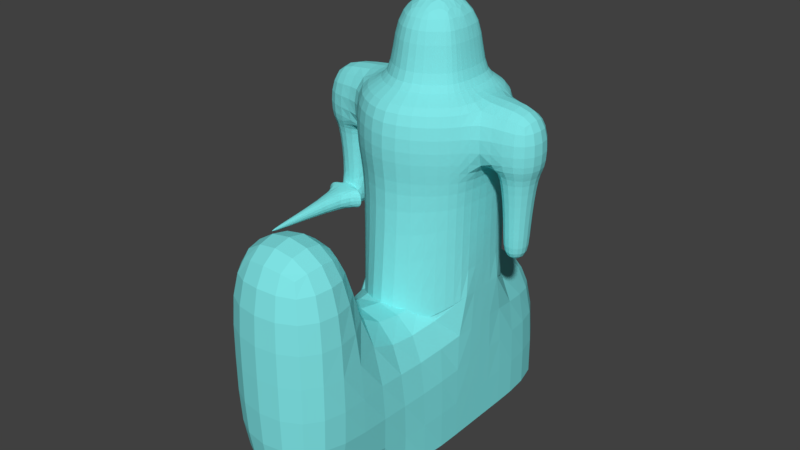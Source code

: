 # Source: LightHorsey.blend  (saved by Blender 2.79.0; exported with 4.5.12 LTS)
import bpy
from mathutils import Matrix  # noqa: F401  (used for matrix-valued properties, if any)

bpy.ops.wm.read_factory_settings(use_empty=True)
scene = bpy.context.scene
scene.name = 'Scene'

# ---- collections
col_collection_1 = bpy.data.collections.new('Collection 1'); scene.collection.children.link(col_collection_1)

# ---- materials (node trees are filled in below, after node groups)
mat_base = bpy.data.materials.new('base')
mat_base.alpha_threshold = 0.0
mat_base.use_transparent_shadow = False
mat_base.diffuse_color = (0.2178, 0.7908, 0.8, 1.0)
mat_base.roughness = 0.5

# ---- material node trees

# ---- world
world_world = bpy.data.worlds.new('World'); scene.world = world_world
world_world.color = (0.05088, 0.05088, 0.05088)
world_world.use_sun_shadow = False
world_world.sun_shadow_jitter_overblur = 0.0
world_world.cycles.sampling_method = 'MANUAL'

# ---- meshes
me_cube = bpy.data.meshes.new('Cube')
me_cube.from_pydata([(1.192e-07, -1.444, 1.188), (0.9, -0.9041, 1.188), (-0.3, 1.166, 1.188), (-0.9, 0.8959, 1.188), (-0.9, -0.9041, 1.188), (1.08, 0.4459, 1.188), (0.9, 0.8959, 1.188), (0.3, 1.166, 1.188), (-1.08, -0.4541, 1.188), (-1.08, 0.4459, 1.188), (1.08, -0.4541, 1.188), (0.3, 1.166, 0.1875), (0.9, 0.8959, 0.1875), (-0.9, 0.8959, 0.1875), (-0.3, 1.166, 0.1875), (-1.08, -0.4541, 0.1875), (-1.08, 0.4459, 0.1875), (1.192e-07, -1.444, 0.1875), (-0.9, -0.9041, 0.1875), (1.08, -0.4541, 0.1875), (0.9, -0.9041, 0.1875), (1.08, 0.4459, 0.1875), (-1.997, 0.4124, 1.188), (-1.997, -0.4876, 1.188), (-1.997, -0.4876, 0.1875), (-1.997, 0.4124, 0.1875), (1.979, -0.4632, 1.188), (1.979, 0.4368, 1.188), (1.979, -0.4632, 0.1875), (1.979, 0.4368, 0.1875), (-1.247, -0.3526, 0.1875), (-1.247, 0.2774, 0.1875), (-1.865, -0.3526, 0.1875), (-1.865, 0.2774, 0.1875), (1.29, 0.3018, 0.1875), (1.29, -0.3282, 0.1875), (1.857, 0.3018, 0.1875), (1.857, -0.3282, 0.1875), (-1.34, -0.2581, -0.8125), (-1.34, 0.1829, -0.8125), (-1.772, -0.2581, -0.8125), (-1.772, 0.1829, -0.8125), (1.375, 0.2073, -0.8125), (1.375, -0.2337, -0.8125), (1.772, 0.2073, -0.8125), (1.772, -0.2337, -0.8125), (-1.34, -0.2581, -1.312), (-1.34, 0.1829, -1.312), (-1.772, -0.2581, -1.312), (-1.772, 0.1829, -1.312), (1.375, 0.2073, -1.312), (1.375, -0.2337, -1.312), (1.772, 0.2073, -1.312), (1.772, -0.2337, -1.312), (1.192e-07, -0.7677, 1.188), (0.5, -0.4677, 1.188), (-0.1667, 0.6823, 1.188), (-0.5, 0.5323, 1.188), (-0.5, -0.4677, 1.188), (0.6, 0.2823, 1.188), (0.5, 0.5323, 1.188), (0.1667, 0.6823, 1.188), (-0.6, -0.2177, 1.188), (-0.6, 0.2823, 1.188), (0.6, -0.2177, 1.188), (1.192e-07, -0.7677, 2.188), (0.5, -0.4677, 2.188), (-0.1667, 0.6823, 2.188), (-0.5, 0.5323, 2.188), (-0.5, -0.4677, 2.188), (0.6, 0.2823, 2.188), (0.5, 0.5323, 2.188), (0.1667, 0.6823, 2.188), (-0.6, -0.2177, 2.188), (-0.6, 0.2823, 2.188), (0.6, -0.2177, 2.188), (1.192e-07, 0.004183, 2.688), (-1.665, 0.1829, -0.9365), (-1.447, 0.1829, -0.9365), (-1.665, 0.1829, -1.188), (-1.447, 0.1829, -1.188), (-1.665, 0.6329, -0.9365), (-1.447, 0.6329, -0.9365), (-1.665, 0.6329, -1.188), (-1.447, 0.6329, -1.188), (-1.405, -0.2581, -0.8875), (-1.707, -0.2581, -0.8875), (-1.405, -0.2581, -1.237), (-1.707, -0.2581, -1.237), (-1.405, -0.3931, -0.8875), (-1.707, -0.3931, -0.8875), (-1.405, -0.3931, -1.237), (-1.707, -0.3931, -1.237), (-2.016, -0.3931, -0.8875), (-2.016, -0.3931, -1.237), (-1.544, -2.193, -1.056), (-1.568, -2.193, -1.056), (-1.096, -0.3931, -1.237), (-1.096, -0.3931, -0.8875), (-1.544, -2.193, -1.069), (-1.568, -2.193, -1.069), (0.81, 0.8141, -0.1875), (-0.27, 1.057, -0.1875), (-0.972, 0.4091, -0.1875), (-0.81, -0.8059, -0.1875), (0.81, -0.8059, -0.1875), (0.972, 0.4091, -0.1875), (0.27, 1.057, -0.1875), (-0.81, 0.8141, -0.1875), (-0.972, -0.4009, -0.1875), (1.192e-07, -1.292, -0.1875), (0.972, -0.4009, -0.1875), (0.81, 0.8141, -2.194), (-0.27, 1.314, -2.639), (-0.972, 0.4091, -2.015), (-0.81, -0.8059, -2.194), (0.81, -0.8059, -2.194), (0.972, 0.4091, -2.015), (0.27, 1.314, -2.639), (-0.81, 0.8141, -2.194), (-0.972, -0.4009, -2.015), (1.192e-07, -1.605, -2.639), (0.972, -0.4009, -2.015), (-0.972, 2.356, -2.015), (0.972, 2.356, -2.015), (-0.972, -2.348, -2.015), (0.972, -2.348, -2.015), (-0.972, 0.4091, -4.556), (0.972, 0.4091, -4.556), (-0.972, -0.4009, -4.556), (0.972, -0.4009, -4.556), (-0.972, 2.356, -4.556), (0.972, 2.356, -4.556), (-0.972, -2.348, -4.556), (0.972, -2.348, -4.556), (-0.972, -3.995, -2.015), (0.972, -3.995, -2.015), (-0.972, -3.995, -4.556), (0.972, -3.995, -4.556), (-0.972, -2.348, -0.02561), (0.972, -2.348, -0.02561), (-0.972, -3.995, -0.02561), (0.972, -3.995, -0.02561)], [], [(1, 10, 64, 55), (12, 11, 7, 6), (14, 13, 3, 2), (8, 9, 22, 23), (11, 14, 2, 7), (18, 17, 0, 4), (20, 19, 10, 1), (15, 18, 4, 8), (21, 12, 6, 5), (5, 10, 26, 27), (17, 20, 1, 0), (13, 16, 9, 3), (108, 103, 16, 13), (110, 105, 20, 17), (111, 106, 21, 19), (106, 101, 12, 21), (109, 104, 18, 15), (105, 111, 19, 20), (104, 110, 17, 18), (107, 102, 14, 11), (103, 109, 15, 16), (102, 108, 13, 14), (101, 107, 11, 12), (25, 24, 23, 22), (24, 25, 33, 32), (15, 8, 23, 24), (9, 16, 25, 22), (28, 29, 27, 26), (21, 5, 27, 29), (10, 19, 28, 26), (21, 29, 36, 34), (33, 31, 39, 41), (16, 15, 30, 31), (15, 24, 32, 30), (25, 16, 31, 33), (36, 37, 45, 44), (28, 19, 35, 37), (19, 21, 34, 35), (29, 28, 37, 36), (38, 40, 86, 85), (32, 33, 41, 40), (30, 32, 40, 38), (31, 30, 38, 39), (45, 43, 51, 53), (34, 36, 44, 42), (35, 34, 42, 43), (37, 35, 43, 45), (47, 46, 48, 49), (39, 38, 46, 47), (39, 47, 80, 78), (40, 41, 49, 48), (51, 50, 52, 53), (44, 45, 53, 52), (42, 44, 52, 50), (43, 42, 50, 51), (59, 60, 71, 70), (8, 4, 58, 62), (5, 6, 60, 59), (10, 5, 59, 64), (0, 1, 55, 54), (3, 9, 63, 57), (6, 7, 61, 60), (2, 3, 57, 56), (9, 8, 62, 63), (7, 2, 56, 61), (4, 0, 54, 58), (64, 59, 70, 75), (54, 55, 66, 65), (57, 63, 74, 68), (60, 61, 72, 71), (56, 57, 68, 67), (63, 62, 73, 74), (61, 56, 67, 72), (58, 54, 65, 69), (55, 64, 75, 66), (62, 58, 69, 73), (73, 69, 76), (69, 65, 76), (65, 66, 76), (66, 75, 76), (75, 70, 76), (70, 71, 76), (71, 72, 76), (72, 67, 76), (67, 68, 76), (68, 74, 76), (74, 73, 76), (41, 39, 78, 77), (49, 41, 77, 79), (47, 49, 79, 80), (81, 82, 84, 83), (79, 77, 81, 83), (80, 79, 83, 84), (78, 80, 84, 82), (85, 86, 90, 89), (40, 48, 88, 86), (48, 46, 87, 88), (46, 38, 85, 87), (77, 78, 82, 81), (89, 91, 97, 98), (88, 87, 91, 92), (90, 86, 93), (92, 90, 93, 94), (88, 94, 93, 86), (87, 97, 91), (95, 96, 100, 99), (85, 98, 97, 87), (89, 98, 85), (92, 94, 88), (91, 89, 95, 99), (92, 91, 99, 100), (90, 92, 100, 96), (89, 90, 96, 95), (109, 103, 114, 120), (105, 110, 121, 116), (104, 109, 120, 115), (102, 107, 118, 113), (103, 108, 119, 114), (107, 101, 112, 118), (101, 106, 117, 112), (110, 104, 115, 121), (108, 102, 113, 119), (106, 111, 122, 117), (111, 105, 116, 122), (120, 114, 117, 122), (117, 124, 123, 114), (120, 125, 126, 122), (120, 129, 133, 125), (117, 128, 132, 124), (133, 134, 138, 137), (126, 134, 130, 122), (123, 131, 127, 114), (124, 132, 131, 123), (120, 114, 127, 129), (117, 122, 130, 128), (135, 137, 138, 136), (125, 133, 137, 135), (125, 135, 141, 139), (134, 126, 136, 138), (140, 139, 141, 142), (126, 125, 139, 140), (135, 136, 142, 141), (136, 126, 140, 142)])
_k = set([(77, 78), (77, 79), (78, 80), (79, 80), (89, 90), (89, 91), (90, 92), (91, 92)])
me_cube.attributes.new('sharp_edge', 'BOOLEAN', 'EDGE').data.foreach_set('value', [ (min(e.vertices), max(e.vertices)) in _k for e in me_cube.edges])
me_cube.materials.append(mat_base)
me_cube.use_remesh_preserve_volume = False
me_cube.use_remesh_preserve_attributes = False
me_cube.use_mirror_vertex_groups = False
me_cube.update()
arm_armature = bpy.data.armatures.new('Armature')  # bones are not reproduced

# ---- objects
ob_armature = bpy.data.objects.new('Armature', arm_armature)
ob_cube = bpy.data.objects.new('Cube', me_cube)
ob_empty = bpy.data.objects.new('Empty', None)

# ---- transforms, parenting, visibility, modifiers, constraints
ob_armature.location = (0.3314, -0.03721, 3.323)
ob_armature.show_in_front = True
ob_armature.lineart.crease_threshold = 0.0
ob_cube.parent = ob_armature
ob_cube.matrix_parent_inverse = Matrix(((1.0, 0.0, 0.0, -0.3314), (0.0, 1.0, 0.0, 0.03721), (0.0, 0.0, 1.0, -3.323), (0.0, 0.0, 0.0, 1.0)))
ob_cube.location = (0.3024, 0.04198, 4.602)
ob_cube.lineart.crease_threshold = 0.0
_vg = ob_cube.vertex_groups.new(name='Bone')
for _i, _w in zip([0, 1, 2, 3, 4, 5, 6, 7, 8, 9, 10, 11, 12, 13, 14, 15, 16, 17, 18, 19, 20, 21, 22, 23, 24, 25, 26, 27, 28, 29, 30, 31, 32, 33, 34, 35, 36, 37, 38, 39, 40, 41, 42, 43, 44, 45, 46, 47, 48, 49, 50, 51, 52, 53, 54, 55, 56, 57, 58, 59, 60, 61, 62, 63, 64, 65, 66, 67, 68, 69, 70, 71, 72, 73, 74, 75, 76, 77, 78, 79, 80, 81, 82, 83, 84, 85, 86, 87, 88, 89, 90, 91, 92, 93, 94, 95, 96, 97, 98, 99, 100, 101, 102, 103, 104, 105, 106, 107, 108, 109, 110, 111, 112, 113, 114, 115, 116, 117, 118, 119, 120, 121, 122, 123, 124, 125, 126, 127, 128, 129, 130, 131, 132, 133, 134, 135, 136, 137, 138, 139, 140, 141, 142], [1.0, 1.0, 1.0, 1.0, 1.0, 1.0, 1.0, 1.0, 1.0, 1.0, 1.0, 1.0, 1.0, 1.0, 1.0, 1.0, 1.0, 1.0, 1.0, 1.0, 1.0, 1.0, 1.0, 1.0, 1.0, 1.0, 1.0, 1.0, 1.0, 1.0, 1.0, 1.0, 1.0, 1.0, 1.0, 1.0, 1.0, 1.0, 1.0, 1.0, 1.0, 1.0, 1.0, 1.0, 1.0, 1.0, 1.0, 1.0, 1.0, 1.0, 1.0, 1.0, 1.0, 1.0, 1.0, 1.0, 1.0, 1.0, 1.0, 1.0, 1.0, 1.0, 1.0, 1.0, 1.0, 1.0, 1.0, 1.0, 1.0, 1.0, 1.0, 1.0, 1.0, 1.0, 1.0, 1.0, 1.0, 1.0, 1.0, 1.0, 1.0, 1.0, 1.0, 1.0, 1.0, 1.0, 1.0, 1.0, 1.0, 1.0, 1.0, 1.0, 1.0, 1.0, 1.0, 1.0, 1.0, 1.0, 1.0, 1.0, 1.0, 1.0, 1.0, 1.0, 1.0, 1.0, 1.0, 1.0, 1.0, 1.0, 1.0, 1.0, 1.0, 1.0, 1.0, 1.0, 1.0, 1.0, 1.0, 1.0, 1.0, 1.0, 1.0, 1.0, 1.0, 1.0, 1.0, 1.0, 1.0, 1.0, 1.0, 1.0, 1.0, 1.0, 1.0, 1.0, 1.0, 1.0, 1.0, 1.0, 1.0, 1.0, 1.0]): _vg.add([_i], _w, 'REPLACE')
_m = ob_cube.modifiers.new('Subsurf', 'SUBSURF')
_m.uv_smooth = 'PRESERVE_CORNERS'
_m.quality = 2
_m.levels = 0
_m.show_only_control_edges = False
_m = ob_cube.modifiers.new('EdgeSplit', 'EDGE_SPLIT')
_m.use_edge_angle = False
_m = ob_cube.modifiers.new('Armature', 'ARMATURE')
_m.object = ob_armature
ob_empty.location = (-3.515, 5.172, 0.0)
ob_empty.rotation_euler = (1.571, 0.0, 0.0)
ob_empty.scale = (15.0, 15.0, 1.0)
ob_empty.empty_display_type = 'IMAGE'
ob_empty.empty_image_offset = (0.0, 0.0)
ob_empty.color = (1.0, 1.0, 1.0, 0.75)
ob_empty.lineart.crease_threshold = 0.0

# ---- collection membership
col_collection_1.objects.link(ob_armature)
col_collection_1.objects.link(ob_cube)
col_collection_1.objects.link(ob_empty)

# ---- scene / render settings (as saved in the file)
scene.frame_start = 1; scene.frame_end = 30; scene.frame_set(60)
scene.render.engine = 'BLENDER_EEVEE_NEXT'
scene.render.resolution_percentage = 50
scene.render.dither_intensity = 0.0
scene.cycles.use_denoising = False
scene.cycles.samples = 128
scene.cycles.sampling_pattern = 'TABULATED_SOBOL'
scene.cycles.use_adaptive_sampling = False
scene.cycles.use_light_tree = False
scene.cycles.blur_glossy = 0.0
scene.cycles.sample_clamp_indirect = 0.0
scene.view_settings.view_transform = 'Standard'
bpy.context.view_layer.update()

# ---- added for rendering (the .blend has no active camera and no usable light): camera, sun
cam_auto = bpy.data.cameras.new('AutoCamera')
cam_auto.lens = 50.0
cam_auto.sensor_width = 36.0
cam_auto.clip_end = 1000.0
ob_auto_camera = bpy.data.objects.new('AutoCamera', cam_auto)
scene.collection.objects.link(ob_auto_camera)
ob_auto_camera.location = (9.93338, -12.3567, 11.3871)
ob_auto_camera.rotation_euler = (1.09748, -7.21219e-08, 0.694738)
scene.camera = ob_auto_camera
light_auto_sun = bpy.data.lights.new('AutoSun', 'SUN')
light_auto_sun.energy = 3.0
light_auto_sun.angle = 0.0523599
ob_auto_sun = bpy.data.objects.new('AutoSun', light_auto_sun)
scene.collection.objects.link(ob_auto_sun)
ob_auto_sun.rotation_euler = (0.872665, 0.174533, 0.523599)
bpy.context.view_layer.update()

